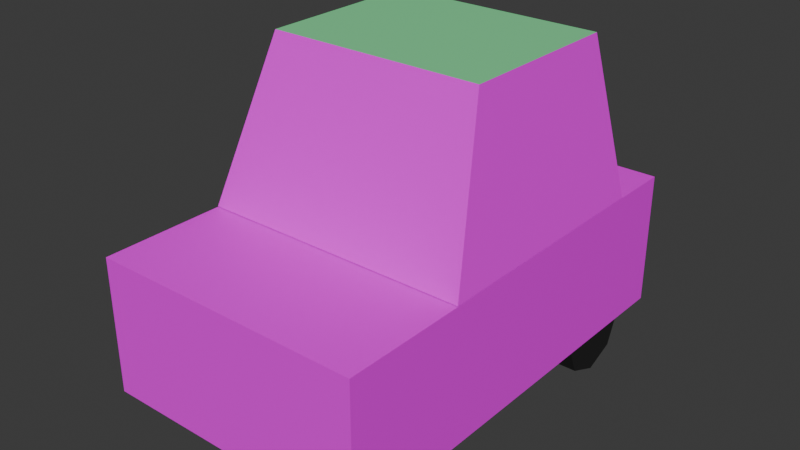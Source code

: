 # Source: small_car_model.blend  (saved by Blender 5.2.45; exported with 4.5.12 LTS)
import bpy
from mathutils import Matrix  # noqa: F401  (used for matrix-valued properties, if any)

bpy.ops.wm.read_factory_settings(use_empty=True)
scene = bpy.context.scene
scene.name = 'Scene'

# ---- collections
col_car_model = bpy.data.collections.new('car_model'); scene.collection.children.link(col_car_model)

# ---- images (referenced by path relative to the original .blend; pixels are not part of the script)
import os
ASSET_DIR = os.environ.get("B2B_ASSET_DIR", "")  # directory of the original .blend (textures are referenced by path, not embedded)
HERE = os.path.dirname(os.path.abspath(__file__))  # packed textures are extracted next to this script under _unpacked/

def load_image(name, relpath, width, height, colorspace="sRGB"):
    """Load a texture the original file referenced (path relative to the .blend, or extracted next to this script)."""
    p = next((c for c in (os.path.join(HERE, relpath), os.path.join(ASSET_DIR, relpath)) if relpath and os.path.exists(c)), "")
    if p:
        img = bpy.data.images.load(p, check_existing=True)
        img.name = name
    else:  # same state as the original file: an image datablock whose file is absent (Cycles renders it pink)
        img = bpy.data.images.new(name, width, height)
        img.source = "FILE"
        img.filepath = "//" + (relpath or name)
    img.colorspace_settings.name = colorspace
    return img
img_frente_carro_completo_png = load_image('frente_carro_completo.png', 'texturas/frente_carro_completo.png', 1024, 1024, 'sRGB')
img_traseira_carro_png = load_image('traseira_carro.png', 'texturas/traseira_carro.png', 1024, 1024, 'sRGB')
img_lateral_carro_png = load_image('lateral-carro.png', 'texturas/lateral-carro.png', 1024, 1024, 'sRGB')
img_topo_carro_png = load_image('topo-carro.png', 'texturas/topo-carro.png', 1024, 1024, 'sRGB')
img_vidro_frente_png = load_image('vidro-frente.png', 'texturas/vidro-frente.png', 1024, 1024, 'sRGB')
img_vidro_lateral_png = load_image('vidro_lateral.png', 'texturas/vidro_lateral.png', 1024, 1024, 'sRGB')

# ---- materials (node trees are filled in below, after node groups)
mat_carro = bpy.data.materials.new('carro')
mat_carro.alpha_threshold = 0.0
mat_carro.use_backface_culling_lightprobe_volume = False
mat_carro.roughness = 0.5
mat_carro.line_color = (0.0, 0.0, 0.0, 1.0)
mat_frente_carro = bpy.data.materials.new('frente_carro')
mat_traseira_carro = bpy.data.materials.new('traseira_carro')
mat_carro_lateral = bpy.data.materials.new('carro_lateral')
mat_carro_lateral2 = bpy.data.materials.new('carro_lateral2')
mat_carro_topo = bpy.data.materials.new('carro_topo')
mat_carro_baixo = bpy.data.materials.new('carro_baixo')
mat_vidro_frente = bpy.data.materials.new('vidro_frente')
mat_vidro_lateral = bpy.data.materials.new('vidro_lateral')
mat_pneu = bpy.data.materials.new('pneu')

# ---- material node trees
mat_carro.use_nodes = True; mat_carro.node_tree.nodes.clear()
_N = mat_carro.node_tree.nodes; _L = mat_carro.node_tree.links
n0 = _N.new('ShaderNodeOutputMaterial'); n0.name = 'Material Output'; n0.location = (200, 100)
n1 = _N.new('ShaderNodeBsdfPrincipled'); n1.name = 'Principled BSDF'; n1.location = (-200, 100)
n1.inputs[10].default_value = 0.005
n2 = _N.new('ShaderNodeRGB'); n2.name = 'Color'; n2.location = (-490, 75)
n2.outputs[0].default_value = (0.2122, 0.7913, 0.3372, 1.0)
_L.new(n1.outputs[0], n0.inputs[0])
_L.new(n2.outputs[0], n1.inputs[0])
n0.is_active_output = True
mat_frente_carro.use_nodes = True; mat_frente_carro.node_tree.nodes.clear()
_N = mat_frente_carro.node_tree.nodes; _L = mat_frente_carro.node_tree.links
n0 = _N.new('ShaderNodeBsdfPrincipled'); n0.name = 'Principled BSDF'; n0.location = (-200, 100)
n0.inputs[10].default_value = 0.005
n1 = _N.new('ShaderNodeOutputMaterial'); n1.name = 'Material Output'; n1.location = (200, 100)
n2 = _N.new('ShaderNodeTexImage'); n2.name = 'Image Texture'; n2.location = (-490, 75)
n2.image = img_frente_carro_completo_png
_L.new(n0.outputs[0], n1.inputs[0])
_L.new(n2.outputs[0], n0.inputs[0])
n1.is_active_output = True
mat_traseira_carro.use_nodes = True; mat_traseira_carro.node_tree.nodes.clear()
_N = mat_traseira_carro.node_tree.nodes; _L = mat_traseira_carro.node_tree.links
n0 = _N.new('ShaderNodeBsdfPrincipled'); n0.name = 'Principled BSDF'; n0.location = (-200, 100)
n0.inputs[10].default_value = 0.005
n1 = _N.new('ShaderNodeOutputMaterial'); n1.name = 'Material Output'; n1.location = (200, 100)
n2 = _N.new('ShaderNodeTexImage'); n2.name = 'Image Texture'; n2.location = (-490, 75)
n2.image = img_traseira_carro_png
_L.new(n0.outputs[0], n1.inputs[0])
_L.new(n2.outputs[0], n0.inputs[0])
n1.is_active_output = True
mat_carro_lateral.use_nodes = True; mat_carro_lateral.node_tree.nodes.clear()
_N = mat_carro_lateral.node_tree.nodes; _L = mat_carro_lateral.node_tree.links
n0 = _N.new('ShaderNodeBsdfPrincipled'); n0.name = 'Principled BSDF'; n0.location = (-200, 100)
n0.inputs[10].default_value = 0.005
n1 = _N.new('ShaderNodeOutputMaterial'); n1.name = 'Material Output'; n1.location = (200, 100)
n2 = _N.new('ShaderNodeTexImage'); n2.name = 'Image Texture'; n2.location = (-490, 75)
n2.image = img_lateral_carro_png
n2.extension = 'MIRROR'
_L.new(n0.outputs[0], n1.inputs[0])
_L.new(n2.outputs[0], n0.inputs[0])
n1.is_active_output = True
mat_carro_lateral2.use_nodes = True; mat_carro_lateral2.node_tree.nodes.clear()
_N = mat_carro_lateral2.node_tree.nodes; _L = mat_carro_lateral2.node_tree.links
n0 = _N.new('ShaderNodeBsdfPrincipled'); n0.name = 'Principled BSDF'; n0.location = (-200, 100)
n0.inputs[10].default_value = 0.005
n1 = _N.new('ShaderNodeOutputMaterial'); n1.name = 'Material Output'; n1.location = (200, 100)
n2 = _N.new('ShaderNodeTexImage'); n2.name = 'Image Texture'; n2.location = (-430, 75)
n2.image = img_lateral_carro_png
_L.new(n0.outputs[0], n1.inputs[0])
_L.new(n2.outputs[0], n0.inputs[0])
n1.is_active_output = True
mat_carro_topo.use_nodes = True; mat_carro_topo.node_tree.nodes.clear()
_N = mat_carro_topo.node_tree.nodes; _L = mat_carro_topo.node_tree.links
n0 = _N.new('ShaderNodeBsdfPrincipled'); n0.name = 'Principled BSDF'; n0.location = (-200, 100)
n0.inputs[10].default_value = 0.005
n1 = _N.new('ShaderNodeOutputMaterial'); n1.name = 'Material Output'; n1.location = (200, 100)
n2 = _N.new('ShaderNodeTexImage'); n2.name = 'Image Texture'; n2.location = (-490, 75)
n2.image = img_topo_carro_png
_L.new(n0.outputs[0], n1.inputs[0])
_L.new(n2.outputs[0], n0.inputs[0])
n1.is_active_output = True
mat_carro_baixo.use_nodes = True; mat_carro_baixo.node_tree.nodes.clear()
_N = mat_carro_baixo.node_tree.nodes; _L = mat_carro_baixo.node_tree.links
n0 = _N.new('ShaderNodeBsdfPrincipled'); n0.name = 'Principled BSDF'; n0.location = (-200, 100)
n0.inputs[0].default_value = (0.0, 0.0, 0.0, 1.0)
n0.inputs[2].default_value = 1.0
n0.inputs[10].default_value = 0.005
n1 = _N.new('ShaderNodeOutputMaterial'); n1.name = 'Material Output'; n1.location = (200, 100)
_L.new(n0.outputs[0], n1.inputs[0])
n1.is_active_output = True
mat_vidro_frente.use_nodes = True; mat_vidro_frente.node_tree.nodes.clear()
_N = mat_vidro_frente.node_tree.nodes; _L = mat_vidro_frente.node_tree.links
n0 = _N.new('ShaderNodeBsdfPrincipled'); n0.name = 'Principled BSDF'; n0.location = (-200, 100)
n0.inputs[10].default_value = 0.005
n1 = _N.new('ShaderNodeOutputMaterial'); n1.name = 'Material Output'; n1.location = (200, 100)
n2 = _N.new('ShaderNodeTexImage'); n2.name = 'Image Texture'; n2.location = (-490, 75)
n2.image = img_vidro_frente_png
_L.new(n0.outputs[0], n1.inputs[0])
_L.new(n2.outputs[0], n0.inputs[0])
n1.is_active_output = True
mat_vidro_lateral.use_nodes = True; mat_vidro_lateral.node_tree.nodes.clear()
_N = mat_vidro_lateral.node_tree.nodes; _L = mat_vidro_lateral.node_tree.links
n0 = _N.new('ShaderNodeBsdfPrincipled'); n0.name = 'Principled BSDF'; n0.location = (-200, 100)
n0.inputs[10].default_value = 0.005
n1 = _N.new('ShaderNodeOutputMaterial'); n1.name = 'Material Output'; n1.location = (200, 100)
n2 = _N.new('ShaderNodeTexImage'); n2.name = 'Image Texture'; n2.location = (-490, 75)
n2.image = img_vidro_lateral_png
_L.new(n0.outputs[0], n1.inputs[0])
_L.new(n2.outputs[0], n0.inputs[0])
n1.is_active_output = True
mat_pneu.use_nodes = True; mat_pneu.node_tree.nodes.clear()
_N = mat_pneu.node_tree.nodes; _L = mat_pneu.node_tree.links
n0 = _N.new('ShaderNodeBsdfPrincipled'); n0.name = 'Principled BSDF'; n0.location = (-200, 100)
n0.inputs[0].default_value = (0.0, 0.0, 0.0, 1.0)
n0.inputs[2].default_value = 1.0
n0.inputs[10].default_value = 0.005
n1 = _N.new('ShaderNodeOutputMaterial'); n1.name = 'Material Output'; n1.location = (200, 100)
_L.new(n0.outputs[0], n1.inputs[0])
n1.is_active_output = True

# ---- world
world_world = bpy.data.worlds.new('World'); scene.world = world_world
world_world.use_nodes = True; world_world.node_tree.nodes.clear()
_N = world_world.node_tree.nodes; _L = world_world.node_tree.links
n0 = _N.new('ShaderNodeOutputWorld'); n0.name = 'World Output'; n0.location = (200, 100)
n1 = _N.new('ShaderNodeBackground'); n1.name = 'Background'; n1.location = (-200, 100)
n1.inputs[0].default_value = (0.05088, 0.05088, 0.05088, 1.0)
_L.new(n1.outputs[0], n0.inputs[0])
n0.is_active_output = True
world_world.color = (0.05088, 0.05088, 0.05088)
world_world.sun_shadow_jitter_overblur = 0.0

# ---- meshes
me_car_base = bpy.data.meshes.new('car_base')
me_car_base.from_pydata([(1.0, 1.0, 1.0), (1.0, 1.0, -1.0), (1.0, -1.0, 1.0), (1.0, -1.0, -1.0), (-1.0, 1.0, 1.0), (-1.0, 1.0, -1.0), (-1.0, -1.0, 1.0), (-1.0, -1.0, -1.0)], [], [(0, 4, 6, 2), (3, 2, 6, 7), (7, 6, 4, 5), (5, 1, 3, 7), (1, 0, 2, 3), (5, 4, 0, 1)])
me_car_base.polygons.foreach_set('material_index', [5, 1, 4, 6, 3, 2])
_uv = me_car_base.uv_layers.new(name='UVMap')
_uv.uv.foreach_set('vector', [3.893, 1.006, 3.893, 2.007, 3.118, 2.007, 3.118, 1.006, 0.95, 0.04764, 0.9501, 0.6461, 0.04645, 0.6462, 0.0464, 0.04768, 2.036, -0.002761, 2.036, 1.012, 0.9501, 1.012, 0.95, -0.002761, 1.991, -1.243, 1.991, -0.2024, 0.95, -0.2024, 0.95, -1.243, 2.036, -0.002761, 2.036, 1.012, 0.9501, 1.012, 0.95, -0.002761, 2.986, 0.04764, 2.986, 0.6461, 1.991, 0.6461, 1.991, 0.04764])
me_car_base.materials.append(mat_carro)
me_car_base.materials.append(mat_frente_carro)
me_car_base.materials.append(mat_traseira_carro)
me_car_base.materials.append(mat_carro_lateral)
me_car_base.materials.append(mat_carro_lateral2)
me_car_base.materials.append(mat_carro_topo)
me_car_base.materials.append(mat_carro_baixo)
me_car_base.use_mirror_vertex_groups = False
me_car_base.update()
me_car_top = bpy.data.meshes.new('car_top')
me_car_top.from_pydata([(-1.0, -1.096, -1.0), (-0.7986, -0.6797, 1.891), (-1.0, 0.7408, -1.0), (-0.7986, 0.5681, 1.891), (1.0, -1.096, -1.0), (0.7986, -0.6797, 1.891), (1.0, 0.7408, -1.0), (0.7986, 0.5681, 1.891), (-1.0, -0.1775, -1.0), (-0.8993, -0.8878, 0.4455), (-0.7986, -0.05578, 1.891), (-0.8993, 0.6545, 0.4455), (0.0, 0.7408, -1.0), (0.0, 0.5681, 1.891), (0.8993, 0.6545, 0.4455), (1.0, -0.1775, -1.0), (0.7986, -0.05578, 1.891), (0.8993, -0.8878, 0.4455), (0.0, -1.096, -1.0), (0.0, -0.6797, 1.891), (0.0, -0.05578, 1.891), (0.0, -0.1775, -1.0), (0.0, -0.8878, 0.4455), (0.0, 0.6545, 0.4455)], [], [(9, 1, 10, 8, 0), (23, 13, 7, 14), (14, 7, 16, 15, 6), (22, 19, 1, 9), (21, 15, 4, 18), (20, 10, 1, 19), (16, 20, 19, 5), (7, 13, 20, 16), (13, 3, 10, 20), (8, 21, 18, 0), (2, 12, 21, 8), (12, 6, 15, 21), (18, 22, 9, 0), (4, 17, 22, 18), (17, 5, 19, 22), (8, 10, 3, 11, 2), (12, 23, 14, 6), (2, 11, 23, 12), (11, 3, 13, 23), (15, 16, 5, 17, 4)])
me_car_top.polygons.foreach_set('material_index', [2, 1, 2, 1, 0, 0, 0, 0, 0, 0, 0, 0, 1, 1, 1, 2, 1, 1, 1, 2])
_uv = me_car_top.uv_layers.new(name='UVMap')
_uv.uv.foreach_set('vector', [0.000759, 0.5, 0.000759, -0.00022, 0.5, -0.000231, 0.5, 1.003, 0.000759, 1.003, 0.5, 1.507, 0.5, 2.005, 0.0714, 2.005, 0.02932, 1.507, 1.002, 0.5, 1.002, 1.003, 0.5, 1.003, 0.5, -0.000231, 1.002, -0.000242, 0.5, 1.507, 0.5, 2.005, 0.0714, 2.005, 0.02932, 1.507, -0.2386, 0.625, -0.1136, 0.625, -0.1136, 0.75, -0.2386, 0.75, 1.261, 0.625, 1.386, 0.625, 1.386, 0.75, 1.261, 0.75, 1.136, 0.625, 1.261, 0.625, 1.261, 0.75, 1.136, 0.75, 1.136, 0.5, 1.261, 0.5, 1.261, 0.625, 1.136, 0.625, 1.261, 0.5, 1.386, 0.5, 1.386, 0.625, 1.261, 0.625, -0.3636, 0.625, -0.2386, 0.625, -0.2386, 0.75, -0.3636, 0.75, -0.3636, 0.5, -0.2386, 0.5, -0.2386, 0.625, -0.3636, 0.625, -0.2386, 0.5, -0.1136, 0.5, -0.1136, 0.625, -0.2386, 0.625, 0.5, 1.01, 0.5, 1.507, 0.02932, 1.507, -0.01276, 1.01, 1.013, 1.01, 0.9707, 1.507, 0.5, 1.507, 0.5, 1.01, 0.9707, 1.507, 0.9286, 2.005, 0.5, 2.005, 0.5, 1.507, 0.5, 1.003, 0.5, -0.000231, 1.002, -0.000242, 1.002, 0.5, 1.002, 1.003, 0.5, 1.01, 0.5, 1.507, 0.02932, 1.507, -0.01276, 1.01, 1.013, 1.01, 0.9707, 1.507, 0.5, 1.507, 0.5, 1.01, 0.9707, 1.507, 0.9286, 2.005, 0.5, 2.005, 0.5, 1.507, 0.5, -0.000231, 0.5, 1.003, 0.000759, 1.003, 0.000759, 0.5, 0.000759, -0.00022])
me_car_top.materials.append(mat_carro)
me_car_top.materials.append(mat_vidro_frente)
me_car_top.materials.append(mat_vidro_lateral)
me_car_top.update()
me_wheels = bpy.data.meshes.new('wheels')
me_wheels.from_pydata([(0.0, 1.0, -1.0), (0.7071, 0.7071, 1.0), (0.7071, 0.7071, -1.0), (1.0, 0.0, 1.0), (1.0, 0.0, -1.0), (0.7071, -0.7071, 1.0), (0.7071, -0.7071, -1.0), (0.0, -1.0, 1.0), (0.0, -1.0, -1.0), (-0.7071, -0.7071, 1.0), (-0.7071, -0.7071, -1.0), (-1.0, 0.0, 1.0), (-1.0, 0.0, -1.0), (-0.7071, 0.7071, 1.0), (-0.7071, 0.7071, -1.0), (0.0, 1.0, 1.0)], [], [(12, 10, 11), (5, 6, 4), (10, 9, 11), (15, 13, 11, 9, 7, 5, 3, 1), (0, 2, 4, 6, 8, 10, 12, 14), (3, 4, 2), (14, 13, 15), (10, 8, 9), (12, 11, 13), (0, 14, 15), (14, 12, 13), (5, 7, 6), (8, 7, 9), (3, 5, 4), (7, 8, 6), (1, 3, 2), (0, 15, 1), (1, 2, 0)])
_uv = me_wheels.uv_layers.new(name='UVMap')
_uv.uv.foreach_set('vector', [0.51, 0.25, 0.375, 0.5, 0.05045, 0.1167, 0.4496, 0.1167, 0.9197, 0.08029, 0.75, 0.5, 0.5803, 0.08029, 0.2032, 0.01461, 0.05045, 0.1167, 0.1167, 0.4496, 0.01461, 0.2968, 0.05045, 0.1167, 0.2032, 0.01461, 0.2968, 0.01461, 0.4496, 0.1167, 0.4854, 0.2968, 0.3833, 0.4496, 0.75, 0.49, 0.9197, 0.4197, 0.99, 0.25, 0.9197, 0.08029, 0.75, 0.01, 0.5803, 0.08029, 0.51, 0.25, 0.5803, 0.4197, 0.4854, 0.2968, 0.99, 0.25, 0.875, 0.5, 0.5803, 0.4197, 0.01461, 0.2968, 0.1167, 0.4496, 0.5803, 0.08029, 0.5, 0.5, 0.2032, 0.01461, 0.51, 0.25, 0.05045, 0.1167, 0.01461, 0.2968, 0.75, 0.49, 0.125, 0.5, 0.1167, 0.4496, 0.5803, 0.4197, 0.25, 0.5, 0.01461, 0.2968, 0.4496, 0.1167, 0.2968, 0.01461, 0.625, 0.5, 0.5, 0.5, 0.2968, 0.01461, 0.2032, 0.01461, 0.4854, 0.2968, 0.4496, 0.1167, 0.75, 0.5, 0.2968, 0.01461, 0.75, 0.01, 0.625, 0.5, 0.3833, 0.4496, 0.4854, 0.2968, 0.875, 0.5, 0.75, 0.49, 0.1167, 0.4496, 0.3833, 0.4496, 0.3833, 0.4496, 0.9197, 0.4197, 1.0, 0.5])
me_wheels.materials.append(mat_pneu)
me_wheels.update()
me_wheels_001 = bpy.data.meshes.new('wheels.001')
me_wheels_001.from_pydata([(0.0, 1.0, -1.0), (0.7071, 0.7071, 1.0), (0.7071, 0.7071, -1.0), (1.0, 0.0, 1.0), (1.0, 0.0, -1.0), (0.7071, -0.7071, 1.0), (0.7071, -0.7071, -1.0), (0.0, -1.0, 1.0), (0.0, -1.0, -1.0), (-0.7071, -0.7071, 1.0), (-0.7071, -0.7071, -1.0), (-1.0, 0.0, 1.0), (-1.0, 0.0, -1.0), (-0.7071, 0.7071, 1.0), (-0.7071, 0.7071, -1.0), (0.0, 1.0, 1.0)], [], [(12, 10, 11), (5, 6, 4), (10, 9, 11), (15, 13, 11, 9, 7, 5, 3, 1), (0, 2, 4, 6, 8, 10, 12, 14), (3, 4, 2), (14, 13, 15), (10, 8, 9), (12, 11, 13), (0, 14, 15), (14, 12, 13), (5, 7, 6), (8, 7, 9), (3, 5, 4), (7, 8, 6), (1, 3, 2), (0, 15, 1), (1, 2, 0)])
_uv = me_wheels_001.uv_layers.new(name='UVMap')
_uv.uv.foreach_set('vector', [0.51, 0.25, 0.375, 0.5, 0.05045, 0.1167, 0.4496, 0.1167, 0.9197, 0.08029, 0.75, 0.5, 0.5803, 0.08029, 0.2032, 0.01461, 0.05045, 0.1167, 0.1167, 0.4496, 0.01461, 0.2968, 0.05045, 0.1167, 0.2032, 0.01461, 0.2968, 0.01461, 0.4496, 0.1167, 0.4854, 0.2968, 0.3833, 0.4496, 0.75, 0.49, 0.9197, 0.4197, 0.99, 0.25, 0.9197, 0.08029, 0.75, 0.01, 0.5803, 0.08029, 0.51, 0.25, 0.5803, 0.4197, 0.4854, 0.2968, 0.99, 0.25, 0.875, 0.5, 0.5803, 0.4197, 0.01461, 0.2968, 0.1167, 0.4496, 0.5803, 0.08029, 0.5, 0.5, 0.2032, 0.01461, 0.51, 0.25, 0.05045, 0.1167, 0.01461, 0.2968, 0.75, 0.49, 0.125, 0.5, 0.1167, 0.4496, 0.5803, 0.4197, 0.25, 0.5, 0.01461, 0.2968, 0.4496, 0.1167, 0.2968, 0.01461, 0.625, 0.5, 0.5, 0.5, 0.2968, 0.01461, 0.2032, 0.01461, 0.4854, 0.2968, 0.4496, 0.1167, 0.75, 0.5, 0.2968, 0.01461, 0.75, 0.01, 0.625, 0.5, 0.3833, 0.4496, 0.4854, 0.2968, 0.875, 0.5, 0.75, 0.49, 0.1167, 0.4496, 0.3833, 0.4496, 0.3833, 0.4496, 0.9197, 0.4197, 1.0, 0.5])
me_wheels_001.materials.append(mat_pneu)
me_wheels_001.update()
me_wheels_002 = bpy.data.meshes.new('wheels.002')
me_wheels_002.from_pydata([(0.0, 1.0, -1.0), (0.7071, 0.7071, 1.0), (0.7071, 0.7071, -1.0), (1.0, 0.0, 1.0), (1.0, 0.0, -1.0), (0.7071, -0.7071, 1.0), (0.7071, -0.7071, -1.0), (0.0, -1.0, 1.0), (0.0, -1.0, -1.0), (-0.7071, -0.7071, 1.0), (-0.7071, -0.7071, -1.0), (-1.0, 0.0, 1.0), (-1.0, 0.0, -1.0), (-0.7071, 0.7071, 1.0), (-0.7071, 0.7071, -1.0), (0.0, 1.0, 1.0)], [], [(12, 10, 11), (5, 6, 4), (10, 9, 11), (15, 13, 11, 9, 7, 5, 3, 1), (0, 2, 4, 6, 8, 10, 12, 14), (3, 4, 2), (14, 13, 15), (10, 8, 9), (12, 11, 13), (0, 14, 15), (14, 12, 13), (5, 7, 6), (8, 7, 9), (3, 5, 4), (7, 8, 6), (1, 3, 2), (0, 15, 1), (1, 2, 0)])
_uv = me_wheels_002.uv_layers.new(name='UVMap')
_uv.uv.foreach_set('vector', [0.51, 0.25, 0.375, 0.5, 0.05045, 0.1167, 0.4496, 0.1167, 0.9197, 0.08029, 0.75, 0.5, 0.5803, 0.08029, 0.2032, 0.01461, 0.05045, 0.1167, 0.1167, 0.4496, 0.01461, 0.2968, 0.05045, 0.1167, 0.2032, 0.01461, 0.2968, 0.01461, 0.4496, 0.1167, 0.4854, 0.2968, 0.3833, 0.4496, 0.75, 0.49, 0.9197, 0.4197, 0.99, 0.25, 0.9197, 0.08029, 0.75, 0.01, 0.5803, 0.08029, 0.51, 0.25, 0.5803, 0.4197, 0.4854, 0.2968, 0.99, 0.25, 0.875, 0.5, 0.5803, 0.4197, 0.01461, 0.2968, 0.1167, 0.4496, 0.5803, 0.08029, 0.5, 0.5, 0.2032, 0.01461, 0.51, 0.25, 0.05045, 0.1167, 0.01461, 0.2968, 0.75, 0.49, 0.125, 0.5, 0.1167, 0.4496, 0.5803, 0.4197, 0.25, 0.5, 0.01461, 0.2968, 0.4496, 0.1167, 0.2968, 0.01461, 0.625, 0.5, 0.5, 0.5, 0.2968, 0.01461, 0.2032, 0.01461, 0.4854, 0.2968, 0.4496, 0.1167, 0.75, 0.5, 0.2968, 0.01461, 0.75, 0.01, 0.625, 0.5, 0.3833, 0.4496, 0.4854, 0.2968, 0.875, 0.5, 0.75, 0.49, 0.1167, 0.4496, 0.3833, 0.4496, 0.3833, 0.4496, 0.9197, 0.4197, 1.0, 0.5])
me_wheels_002.materials.append(mat_pneu)
me_wheels_002.update()
me_wheels_003 = bpy.data.meshes.new('wheels.003')
me_wheels_003.from_pydata([(0.0, 1.0, -1.0), (0.7071, 0.7071, 1.0), (0.7071, 0.7071, -1.0), (1.0, 0.0, 1.0), (1.0, 0.0, -1.0), (0.7071, -0.7071, 1.0), (0.7071, -0.7071, -1.0), (0.0, -1.0, 1.0), (0.0, -1.0, -1.0), (-0.7071, -0.7071, 1.0), (-0.7071, -0.7071, -1.0), (-1.0, 0.0, 1.0), (-1.0, 0.0, -1.0), (-0.7071, 0.7071, 1.0), (-0.7071, 0.7071, -1.0), (0.0, 1.0, 1.0)], [], [(12, 10, 11), (5, 6, 4), (10, 9, 11), (15, 13, 11, 9, 7, 5, 3, 1), (0, 2, 4, 6, 8, 10, 12, 14), (3, 4, 2), (14, 13, 15), (10, 8, 9), (12, 11, 13), (0, 14, 15), (14, 12, 13), (5, 7, 6), (8, 7, 9), (3, 5, 4), (7, 8, 6), (1, 3, 2), (0, 15, 1), (1, 2, 0)])
_uv = me_wheels_003.uv_layers.new(name='UVMap')
_uv.uv.foreach_set('vector', [0.51, 0.25, 0.375, 0.5, 0.05045, 0.1167, 0.4496, 0.1167, 0.9197, 0.08029, 0.75, 0.5, 0.5803, 0.08029, 0.2032, 0.01461, 0.05045, 0.1167, 0.1167, 0.4496, 0.01461, 0.2968, 0.05045, 0.1167, 0.2032, 0.01461, 0.2968, 0.01461, 0.4496, 0.1167, 0.4854, 0.2968, 0.3833, 0.4496, 0.75, 0.49, 0.9197, 0.4197, 0.99, 0.25, 0.9197, 0.08029, 0.75, 0.01, 0.5803, 0.08029, 0.51, 0.25, 0.5803, 0.4197, 0.4854, 0.2968, 0.99, 0.25, 0.875, 0.5, 0.5803, 0.4197, 0.01461, 0.2968, 0.1167, 0.4496, 0.5803, 0.08029, 0.5, 0.5, 0.2032, 0.01461, 0.51, 0.25, 0.05045, 0.1167, 0.01461, 0.2968, 0.75, 0.49, 0.125, 0.5, 0.1167, 0.4496, 0.5803, 0.4197, 0.25, 0.5, 0.01461, 0.2968, 0.4496, 0.1167, 0.2968, 0.01461, 0.625, 0.5, 0.5, 0.5, 0.2968, 0.01461, 0.2032, 0.01461, 0.4854, 0.2968, 0.4496, 0.1167, 0.75, 0.5, 0.2968, 0.01461, 0.75, 0.01, 0.625, 0.5, 0.3833, 0.4496, 0.4854, 0.2968, 0.875, 0.5, 0.75, 0.49, 0.1167, 0.4496, 0.3833, 0.4496, 0.3833, 0.4496, 0.9197, 0.4197, 1.0, 0.5])
me_wheels_003.materials.append(mat_pneu)
me_wheels_003.update()

# ---- objects
ob_car_base = bpy.data.objects.new('car_base', me_car_base)
ob_car_top = bpy.data.objects.new('car_top', me_car_top)
ob_wheels_1 = bpy.data.objects.new('wheels_1', me_wheels)
ob_wheels_2 = bpy.data.objects.new('wheels_2', me_wheels_001)
ob_wheels_4 = bpy.data.objects.new('wheels_4', me_wheels_002)
ob_wheels_3 = bpy.data.objects.new('wheels_3', me_wheels_003)

# ---- transforms, parenting, visibility, modifiers, constraints
ob_car_base.location = (0.0, 0.0, 2.0)
ob_car_base.scale = (2.5, 4.0, 1.24)
ob_car_base.lock_rotations_4d = False
ob_car_base.empty_display_type = 'ARROWS'
ob_car_base.lineart.crease_threshold = 0.0
ob_car_top.location = (0.0, 1.013, 4.25)
ob_car_top.scale = (2.5, 2.5, 1.0)
ob_wheels_1.location = (2.2, -2.5, 0.727)
ob_wheels_1.rotation_euler = (-0.0, 1.571, -0.0)
ob_wheels_1.scale = (0.7897, 0.7897, 0.1974)
_m = ob_wheels_1.modifiers.new('Decimate', 'DECIMATE')
ob_wheels_2.location = (2.2, 2.5, 0.727)
ob_wheels_2.rotation_euler = (-0.0, 1.571, -0.0)
ob_wheels_2.scale = (0.7897, 0.7897, 0.1974)
_m = ob_wheels_2.modifiers.new('Decimate', 'DECIMATE')
ob_wheels_4.location = (-2.2, 2.5, 0.727)
ob_wheels_4.rotation_euler = (-0.0, 1.571, -0.0)
ob_wheels_4.scale = (0.7897, 0.7897, 0.1974)
_m = ob_wheels_4.modifiers.new('Decimate', 'DECIMATE')
ob_wheels_3.location = (-2.2, -2.5, 0.727)
ob_wheels_3.rotation_euler = (-0.0, 1.571, -0.0)
ob_wheels_3.scale = (0.7897, 0.7897, 0.1974)
_m = ob_wheels_3.modifiers.new('Decimate', 'DECIMATE')

# ---- collection membership
col_car_model.objects.link(ob_car_base)
col_car_model.objects.link(ob_car_top)
col_car_model.objects.link(ob_wheels_1)
col_car_model.objects.link(ob_wheels_2)
col_car_model.objects.link(ob_wheels_4)
col_car_model.objects.link(ob_wheels_3)

# ---- scene / render settings (as saved in the file)
scene.frame_start = 1; scene.frame_end = 250; scene.frame_set(1)
scene.render.engine = 'BLENDER_EEVEE_NEXT'
scene.render.bake_bias = 0.0
scene.render.bake_samples = 0
scene.render.compositor_device = 'GPU'
scene.eevee.use_volume_custom_range = False
scene.eevee.fast_gi_thickness_near = 0.1
scene.eevee.fast_gi_thickness_far = 0.0
scene.eevee.ray_tracing_options.screen_trace_thickness = 0.1
bpy.context.view_layer.update()

# ---- added for rendering (the .blend has no active camera and no usable light): camera, sun
cam_auto = bpy.data.cameras.new('AutoCamera')
cam_auto.lens = 50.0
cam_auto.sensor_width = 36.0
cam_auto.clip_end = 1000.0
ob_auto_camera = bpy.data.objects.new('AutoCamera', cam_auto)
scene.collection.objects.link(ob_auto_camera)
ob_auto_camera.location = (10.4468, -12.5361, 11.3966)
ob_auto_camera.rotation_euler = (1.09748, -7.21219e-08, 0.694738)
scene.camera = ob_auto_camera
light_auto_sun = bpy.data.lights.new('AutoSun', 'SUN')
light_auto_sun.energy = 3.0
light_auto_sun.angle = 0.0523599
ob_auto_sun = bpy.data.objects.new('AutoSun', light_auto_sun)
scene.collection.objects.link(ob_auto_sun)
ob_auto_sun.rotation_euler = (0.872665, 0.174533, 0.523599)
bpy.context.view_layer.update()
